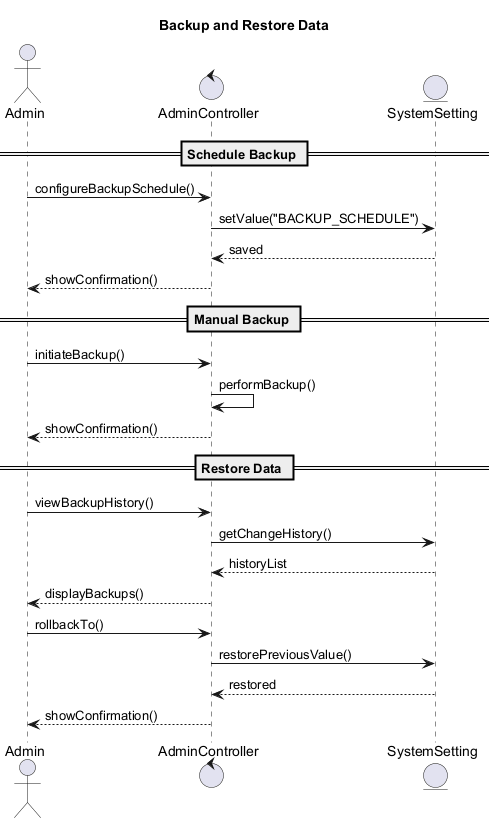

The diagram above was rendered by PlantUML. Its source (embedded in the PNG):
@startuml
Title Backup and Restore Data

actor Admin
control AdminController as Controller
entity SystemSetting as Setting

== Schedule Backup ==
Admin -> Controller: configureBackupSchedule()
Controller -> Setting: setValue("BACKUP_SCHEDULE")
Setting --> Controller: saved
Controller --> Admin: showConfirmation()

== Manual Backup ==
Admin -> Controller: initiateBackup()
Controller -> Controller: performBackup()
Controller --> Admin: showConfirmation()

== Restore Data ==
Admin -> Controller: viewBackupHistory()
Controller -> Setting: getChangeHistory()
Setting --> Controller: historyList
Controller --> Admin: displayBackups()

Admin -> Controller: rollbackTo()
Controller -> Setting: restorePreviousValue()
Setting --> Controller: restored
Controller --> Admin: showConfirmation()

@enduml